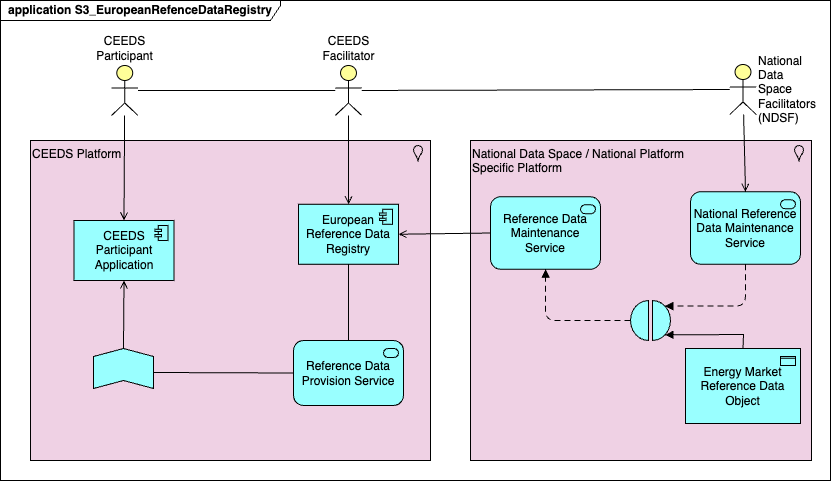

The diagram above was exported from draw.io. Its source (the exported page's mxGraphModel, read from the mxfile embedded in the PNG):
<mxGraphModel dx="1086" dy="598" grid="1" gridSize="10" guides="1" tooltips="1" connect="1" arrows="1" fold="1" page="1" pageScale="1" pageWidth="850" pageHeight="1100" math="0" shadow="0">
  <root>
    <mxCell id="0" />
    <mxCell id="1" parent="0" />
    <mxCell id="_8lGVUZ2kYgyrlqhg3z_-1" value="application S3_EuropeanRefenceDataRegistry" style="shape=umlFrame;whiteSpace=wrap;html=1;pointerEvents=0;recursiveResize=0;container=1;collapsible=0;width=280;height=20;fontStyle=1" parent="1" vertex="1">
      <mxGeometry x="10" y="20" width="830" height="480" as="geometry" />
    </mxCell>
    <mxCell id="87" value="National Data Space / National Platform&lt;br&gt;Specific Platform" style="html=1;outlineConnect=0;whiteSpace=wrap;shape=mxgraph.archimate3.application;appType=location;archiType=square;fillColor=#efd1e4;align=left;verticalAlign=top;" parent="_8lGVUZ2kYgyrlqhg3z_-1" vertex="1">
      <mxGeometry x="470" y="140" width="341" height="320" as="geometry" />
    </mxCell>
    <mxCell id="86" value="CEEDS Platform" style="html=1;outlineConnect=0;whiteSpace=wrap;shape=mxgraph.archimate3.application;appType=location;archiType=square;fillColor=#efd1e4;align=left;verticalAlign=top;" parent="_8lGVUZ2kYgyrlqhg3z_-1" vertex="1">
      <mxGeometry x="30" y="140" width="400" height="320" as="geometry" />
    </mxCell>
    <mxCell id="44" value="CEEDS Participant Application" style="html=1;outlineConnect=0;whiteSpace=wrap;fillColor=#99ffff;shape=mxgraph.archimate3.application;appType=comp;archiType=square;" parent="_8lGVUZ2kYgyrlqhg3z_-1" vertex="1">
      <mxGeometry x="73.5" y="220" width="100" height="60" as="geometry" />
    </mxCell>
    <mxCell id="45" value="European Reference Data Registry" style="html=1;outlineConnect=0;whiteSpace=wrap;fillColor=#99ffff;shape=mxgraph.archimate3.application;appType=comp;archiType=square;" parent="_8lGVUZ2kYgyrlqhg3z_-1" vertex="1">
      <mxGeometry x="298" y="203.75" width="100" height="60" as="geometry" />
    </mxCell>
    <mxCell id="46" value="Reference Data Provision Service" style="html=1;outlineConnect=0;whiteSpace=wrap;fillColor=#99ffff;shape=mxgraph.archimate3.application;appType=serv;archiType=rounded" parent="_8lGVUZ2kYgyrlqhg3z_-1" vertex="1">
      <mxGeometry x="293" y="340" width="110" height="65" as="geometry" />
    </mxCell>
    <mxCell id="47" value="Reference Data Maintenance Service" style="html=1;outlineConnect=0;whiteSpace=wrap;fillColor=#99ffff;shape=mxgraph.archimate3.application;appType=serv;archiType=rounded" parent="_8lGVUZ2kYgyrlqhg3z_-1" vertex="1">
      <mxGeometry x="490" y="196.25" width="110" height="72.5" as="geometry" />
    </mxCell>
    <mxCell id="48" value="National Reference Data Maintenance Service" style="html=1;outlineConnect=0;whiteSpace=wrap;fillColor=#99ffff;shape=mxgraph.archimate3.application;appType=serv;archiType=rounded" parent="_8lGVUZ2kYgyrlqhg3z_-1" vertex="1">
      <mxGeometry x="690" y="191.25" width="110" height="72.5" as="geometry" />
    </mxCell>
    <mxCell id="52" value="Energy Market Reference Data Object" style="html=1;outlineConnect=0;whiteSpace=wrap;fillColor=#99ffff;shape=mxgraph.archimate3.application;appType=passive;archiType=square;" parent="_8lGVUZ2kYgyrlqhg3z_-1" vertex="1">
      <mxGeometry x="685" y="348" width="115" height="75" as="geometry" />
    </mxCell>
    <mxCell id="60" value="" style="html=1;endArrow=block;dashed=1;elbow=vertical;endFill=1;dashPattern=6 4;exitX=0;exitY=0.5;exitDx=0;exitDy=0;exitPerimeter=0;edgeStyle=orthogonalEdgeStyle;" parent="_8lGVUZ2kYgyrlqhg3z_-1" source="90" target="47" edge="1">
      <mxGeometry width="160" relative="1" as="geometry">
        <mxPoint x="420" y="280" as="sourcePoint" />
        <mxPoint x="580" y="280" as="targetPoint" />
      </mxGeometry>
    </mxCell>
    <mxCell id="61" value="" style="html=1;endArrow=block;dashed=1;elbow=vertical;endFill=1;dashPattern=6 4;entryX=0.86;entryY=0.14;entryDx=0;entryDy=0;entryPerimeter=0;exitX=0.5;exitY=1;exitDx=0;exitDy=0;exitPerimeter=0;edgeStyle=orthogonalEdgeStyle;" parent="_8lGVUZ2kYgyrlqhg3z_-1" source="48" target="90" edge="1">
      <mxGeometry width="160" relative="1" as="geometry">
        <mxPoint x="95" y="453" as="sourcePoint" />
        <mxPoint x="95" y="491" as="targetPoint" />
        <Array as="points">
          <mxPoint x="745" y="306" />
        </Array>
      </mxGeometry>
    </mxCell>
    <mxCell id="71" value="" style="html=1;endArrow=none;elbow=vertical;exitX=0.5;exitY=1;exitDx=0;exitDy=0;exitPerimeter=0;entryX=0.5;entryY=0;entryDx=0;entryDy=0;entryPerimeter=0;rounded=0;" parent="_8lGVUZ2kYgyrlqhg3z_-1" source="45" target="46" edge="1">
      <mxGeometry width="160" relative="1" as="geometry">
        <mxPoint x="475" y="280" as="sourcePoint" />
        <mxPoint x="635" y="280" as="targetPoint" />
      </mxGeometry>
    </mxCell>
    <mxCell id="72" value="" style="html=1;endArrow=none;elbow=vertical;exitX=0;exitY=0.5;exitDx=0;exitDy=0;exitPerimeter=0;entryX=1;entryY=0.6;entryDx=0;entryDy=0;entryPerimeter=0;rounded=0;" parent="_8lGVUZ2kYgyrlqhg3z_-1" source="46" target="89" edge="1">
      <mxGeometry width="160" relative="1" as="geometry">
        <mxPoint x="355" y="465" as="sourcePoint" />
        <mxPoint x="411" y="473" as="targetPoint" />
      </mxGeometry>
    </mxCell>
    <mxCell id="79" value="" style="html=1;endArrow=open;elbow=vertical;endFill=1;entryX=0.5;entryY=0;entryDx=0;entryDy=0;entryPerimeter=0;" parent="_8lGVUZ2kYgyrlqhg3z_-1" source="88" target="44" edge="1">
      <mxGeometry width="160" relative="1" as="geometry">
        <mxPoint x="451" y="430" as="sourcePoint" />
        <mxPoint x="611" y="430" as="targetPoint" />
      </mxGeometry>
    </mxCell>
    <mxCell id="81" value="" style="html=1;endArrow=open;elbow=vertical;endFill=1;entryX=1;entryY=0.5;entryDx=0;entryDy=0;entryPerimeter=0;exitX=0;exitY=0.5;exitDx=0;exitDy=0;exitPerimeter=0;" parent="_8lGVUZ2kYgyrlqhg3z_-1" source="47" target="45" edge="1">
      <mxGeometry width="160" relative="1" as="geometry">
        <mxPoint x="755" y="635" as="sourcePoint" />
        <mxPoint x="750" y="513" as="targetPoint" />
      </mxGeometry>
    </mxCell>
    <mxCell id="84" value="" style="html=1;endArrow=open;elbow=vertical;endFill=1;entryX=0.5;entryY=1;entryDx=0;entryDy=0;entryPerimeter=0;exitX=0.5;exitY=0;exitDx=0;exitDy=0;exitPerimeter=0;" parent="_8lGVUZ2kYgyrlqhg3z_-1" source="89" target="44" edge="1">
      <mxGeometry width="160" relative="1" as="geometry">
        <mxPoint x="681" y="473" as="sourcePoint" />
        <mxPoint x="721" y="473" as="targetPoint" />
      </mxGeometry>
    </mxCell>
    <mxCell id="88" value="CEEDS&lt;br&gt;Participant" style="html=1;outlineConnect=0;whiteSpace=wrap;fillColor=#ffff99;verticalLabelPosition=top;verticalAlign=bottom;align=center;shape=mxgraph.archimate3.actor;labelPosition=center;" parent="_8lGVUZ2kYgyrlqhg3z_-1" vertex="1">
      <mxGeometry x="111" y="65" width="26.5" height="50" as="geometry" />
    </mxCell>
    <mxCell id="89" value="" style="html=1;outlineConnect=0;whiteSpace=wrap;fillColor=#99ffff;shape=mxgraph.archimate3.function;" parent="_8lGVUZ2kYgyrlqhg3z_-1" vertex="1">
      <mxGeometry x="93" y="348" width="60" height="40" as="geometry" />
    </mxCell>
    <mxCell id="90" value="" style="html=1;outlineConnect=0;whiteSpace=wrap;fillColor=#99ffff;shape=mxgraph.archimate3.interaction;" parent="_8lGVUZ2kYgyrlqhg3z_-1" vertex="1">
      <mxGeometry x="630" y="300" width="40" height="40" as="geometry" />
    </mxCell>
    <mxCell id="92" value="CEEDS&lt;br&gt;Facilitator" style="html=1;outlineConnect=0;whiteSpace=wrap;fillColor=#ffff99;verticalLabelPosition=top;verticalAlign=bottom;align=center;shape=mxgraph.archimate3.actor;labelPosition=center;" parent="_8lGVUZ2kYgyrlqhg3z_-1" vertex="1">
      <mxGeometry x="334.75" y="65" width="26.5" height="50" as="geometry" />
    </mxCell>
    <mxCell id="85" value="" style="html=1;endArrow=open;elbow=vertical;endFill=1;entryX=0.5;entryY=0;entryDx=0;entryDy=0;entryPerimeter=0;" parent="_8lGVUZ2kYgyrlqhg3z_-1" source="92" target="45" edge="1">
      <mxGeometry width="160" relative="1" as="geometry">
        <mxPoint x="741" y="483" as="sourcePoint" />
        <mxPoint x="348" y="200" as="targetPoint" />
      </mxGeometry>
    </mxCell>
    <mxCell id="76" value="" style="html=1;endArrow=none;elbow=vertical;rounded=0;" parent="_8lGVUZ2kYgyrlqhg3z_-1" source="94" target="92" edge="1">
      <mxGeometry width="160" relative="1" as="geometry">
        <mxPoint x="510" y="89" as="sourcePoint" />
        <mxPoint x="145" y="725" as="targetPoint" />
      </mxGeometry>
    </mxCell>
    <mxCell id="93" value="" style="html=1;endArrow=block;dashed=0;elbow=vertical;endFill=1;entryX=0.86;entryY=0.86;entryDx=0;entryDy=0;entryPerimeter=0;exitX=0.5;exitY=0;exitDx=0;exitDy=0;exitPerimeter=0;rounded=0;" parent="_8lGVUZ2kYgyrlqhg3z_-1" source="52" target="90" edge="1">
      <mxGeometry width="160" relative="1" as="geometry">
        <mxPoint x="753" y="368" as="sourcePoint" />
        <mxPoint x="674" y="354" as="targetPoint" />
        <Array as="points">
          <mxPoint x="743" y="334" />
        </Array>
      </mxGeometry>
    </mxCell>
    <mxCell id="94" value="National Data Space Facilitators (NDSF)" style="html=1;outlineConnect=0;whiteSpace=wrap;fillColor=#ffff99;verticalLabelPosition=middle;verticalAlign=middle;align=left;shape=mxgraph.archimate3.actor;labelPosition=right;" parent="_8lGVUZ2kYgyrlqhg3z_-1" vertex="1">
      <mxGeometry x="729.25" y="64" width="26.5" height="50" as="geometry" />
    </mxCell>
    <mxCell id="80" value="" style="html=1;endArrow=open;elbow=vertical;endFill=1;entryX=0.5;entryY=0;entryDx=0;entryDy=0;entryPerimeter=0;rounded=0;" parent="_8lGVUZ2kYgyrlqhg3z_-1" source="94" target="48" edge="1">
      <mxGeometry width="160" relative="1" as="geometry">
        <mxPoint x="745" y="625" as="sourcePoint" />
        <mxPoint x="740" y="503" as="targetPoint" />
      </mxGeometry>
    </mxCell>
    <mxCell id="77" value="" style="html=1;endArrow=none;elbow=vertical;rounded=0;" parent="_8lGVUZ2kYgyrlqhg3z_-1" source="88" target="92" edge="1">
      <mxGeometry width="160" relative="1" as="geometry">
        <mxPoint x="265" y="90" as="sourcePoint" />
        <mxPoint x="334" y="685" as="targetPoint" />
      </mxGeometry>
    </mxCell>
  </root>
</mxGraphModel>